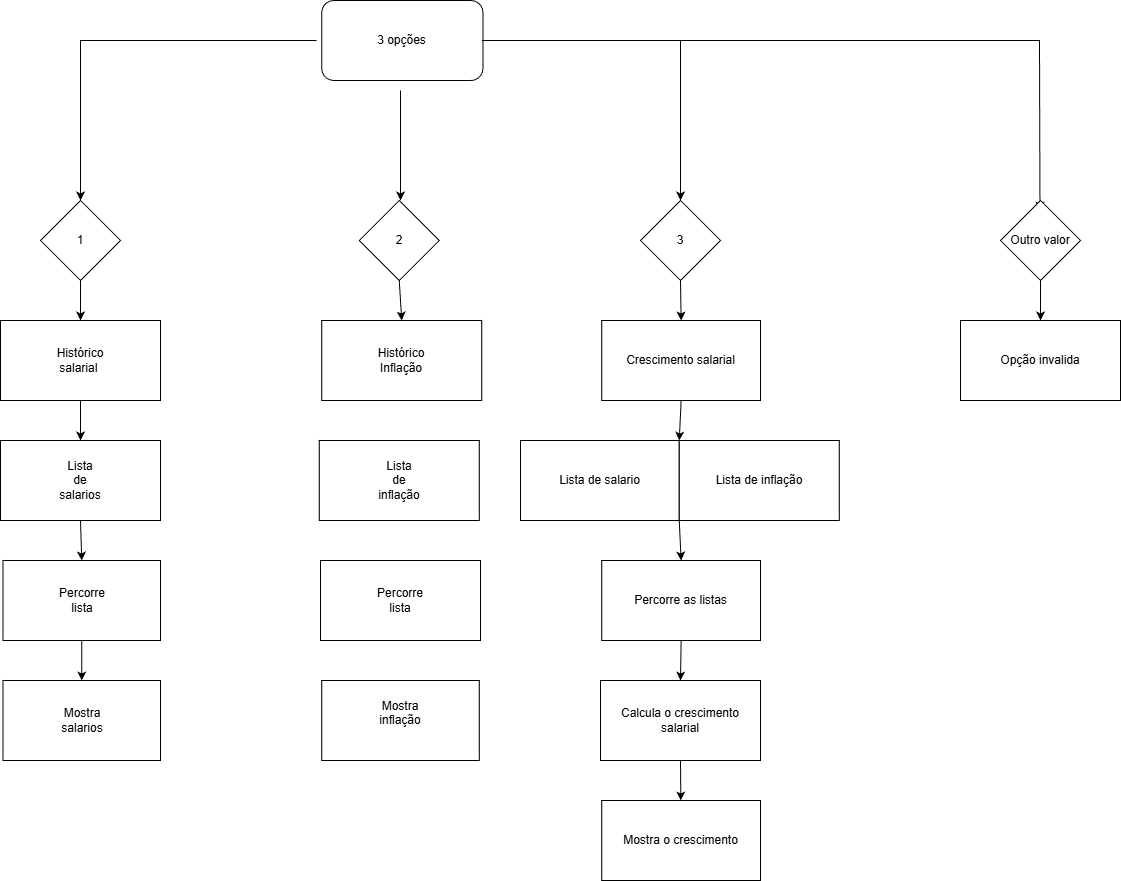

The diagram above was exported from draw.io. Its source (the exported page's mxGraphModel, read from the mxfile embedded in the PNG):
<mxGraphModel dx="784" dy="1136" grid="1" gridSize="10" guides="1" tooltips="1" connect="1" arrows="1" fold="1" page="0" pageScale="1" pageWidth="827" pageHeight="1169" background="light-dark(#FFFFFF, #205067)" math="0" shadow="0">
  <root>
    <mxCell id="0" />
    <mxCell id="1" parent="0" />
    <mxCell id="elVh42eW7XfFCNY-Yv_3-1" value="3 opções" style="rounded=1;whiteSpace=wrap;html=1;" parent="1" vertex="1">
      <mxGeometry x="321.25" y="40" width="161.25" height="80" as="geometry" />
    </mxCell>
    <mxCell id="elVh42eW7XfFCNY-Yv_3-4" value="" style="endArrow=classic;html=1;rounded=0;" parent="1" edge="1">
      <mxGeometry width="50" height="50" relative="1" as="geometry">
        <mxPoint x="400" y="130" as="sourcePoint" />
        <mxPoint x="400" y="240" as="targetPoint" />
      </mxGeometry>
    </mxCell>
    <mxCell id="elVh42eW7XfFCNY-Yv_3-6" value="" style="endArrow=classic;html=1;rounded=0;" parent="1" edge="1">
      <mxGeometry width="50" height="50" relative="1" as="geometry">
        <mxPoint x="316" y="80" as="sourcePoint" />
        <mxPoint x="80" y="240" as="targetPoint" />
        <Array as="points">
          <mxPoint x="80" y="80" />
        </Array>
      </mxGeometry>
    </mxCell>
    <mxCell id="elVh42eW7XfFCNY-Yv_3-7" value="" style="endArrow=classic;html=1;rounded=0;exitX=1.011;exitY=0.372;exitDx=0;exitDy=0;exitPerimeter=0;" parent="1" edge="1">
      <mxGeometry width="50" height="50" relative="1" as="geometry">
        <mxPoint x="481.2537500000001" y="79.99999999999999" as="sourcePoint" />
        <mxPoint x="1039.48" y="250.24" as="targetPoint" />
        <Array as="points">
          <mxPoint x="1039" y="80" />
        </Array>
      </mxGeometry>
    </mxCell>
    <mxCell id="elVh42eW7XfFCNY-Yv_3-9" value="Opção invalida" style="rounded=0;whiteSpace=wrap;html=1;" parent="1" vertex="1">
      <mxGeometry x="960" y="360" width="160" height="80" as="geometry" />
    </mxCell>
    <mxCell id="elVh42eW7XfFCNY-Yv_3-10" value="Crescimento salarial" style="rounded=0;whiteSpace=wrap;html=1;" parent="1" vertex="1">
      <mxGeometry x="601.25" y="360" width="158.75" height="80" as="geometry" />
    </mxCell>
    <mxCell id="elVh42eW7XfFCNY-Yv_3-11" value="Histórico&lt;div&gt;Inflação&lt;/div&gt;" style="rounded=0;whiteSpace=wrap;html=1;" parent="1" vertex="1">
      <mxGeometry x="321.25" y="360" width="160" height="80" as="geometry" />
    </mxCell>
    <mxCell id="elVh42eW7XfFCNY-Yv_3-12" value="Histórico&lt;div&gt;salarial&amp;nbsp;&lt;/div&gt;" style="rounded=0;whiteSpace=wrap;html=1;" parent="1" vertex="1">
      <mxGeometry y="360" width="160" height="80" as="geometry" />
    </mxCell>
    <mxCell id="elVh42eW7XfFCNY-Yv_3-14" value="Lista&lt;div&gt;de&lt;/div&gt;&lt;div&gt;salarios&lt;/div&gt;" style="rounded=0;whiteSpace=wrap;html=1;" parent="1" vertex="1">
      <mxGeometry y="480" width="160" height="80" as="geometry" />
    </mxCell>
    <mxCell id="elVh42eW7XfFCNY-Yv_3-16" value="Percorre&lt;div&gt;lista&lt;/div&gt;" style="rounded=0;whiteSpace=wrap;html=1;" parent="1" vertex="1">
      <mxGeometry x="2.5" y="600" width="157.5" height="80" as="geometry" />
    </mxCell>
    <mxCell id="elVh42eW7XfFCNY-Yv_3-18" value="Mostra&lt;div&gt;salarios&lt;/div&gt;" style="rounded=0;whiteSpace=wrap;html=1;" parent="1" vertex="1">
      <mxGeometry x="2.5" y="720" width="157.5" height="80" as="geometry" />
    </mxCell>
    <mxCell id="elVh42eW7XfFCNY-Yv_3-20" value="Lista&lt;div&gt;de&lt;/div&gt;&lt;div&gt;inflação&lt;/div&gt;" style="rounded=0;whiteSpace=wrap;html=1;" parent="1" vertex="1">
      <mxGeometry x="318.75" y="480" width="160" height="80" as="geometry" />
    </mxCell>
    <mxCell id="elVh42eW7XfFCNY-Yv_3-22" value="Percorre&lt;div&gt;lista&lt;/div&gt;" style="rounded=0;whiteSpace=wrap;html=1;" parent="1" vertex="1">
      <mxGeometry x="320" y="600" width="160" height="80" as="geometry" />
    </mxCell>
    <mxCell id="elVh42eW7XfFCNY-Yv_3-24" value="Mostra&lt;div&gt;inflação&lt;br&gt;&lt;div&gt;&lt;br&gt;&lt;/div&gt;&lt;/div&gt;" style="rounded=0;whiteSpace=wrap;html=1;" parent="1" vertex="1">
      <mxGeometry x="321.25" y="720" width="157.5" height="80" as="geometry" />
    </mxCell>
    <mxCell id="elVh42eW7XfFCNY-Yv_3-26" value="Lista de salario" style="rounded=0;whiteSpace=wrap;html=1;" parent="1" vertex="1">
      <mxGeometry x="520" y="480" width="158.75" height="80" as="geometry" />
    </mxCell>
    <mxCell id="elVh42eW7XfFCNY-Yv_3-27" value="Lista de inflação" style="rounded=0;whiteSpace=wrap;html=1;" parent="1" vertex="1">
      <mxGeometry x="678.75" y="480" width="160" height="80" as="geometry" />
    </mxCell>
    <mxCell id="elVh42eW7XfFCNY-Yv_3-29" value="Percorre as listas" style="rounded=0;whiteSpace=wrap;html=1;" parent="1" vertex="1">
      <mxGeometry x="601.25" y="600" width="158.75" height="80" as="geometry" />
    </mxCell>
    <mxCell id="elVh42eW7XfFCNY-Yv_3-31" value="Calcula o crescimento salarial" style="rounded=0;whiteSpace=wrap;html=1;" parent="1" vertex="1">
      <mxGeometry x="600" y="720" width="160" height="80" as="geometry" />
    </mxCell>
    <mxCell id="elVh42eW7XfFCNY-Yv_3-33" value="Mostra o crescimento" style="rounded=0;whiteSpace=wrap;html=1;" parent="1" vertex="1">
      <mxGeometry x="601.25" y="840" width="158.75" height="80" as="geometry" />
    </mxCell>
    <mxCell id="elVh42eW7XfFCNY-Yv_3-34" value="1" style="rhombus;whiteSpace=wrap;html=1;" parent="1" vertex="1">
      <mxGeometry x="40" y="240" width="80" height="80" as="geometry" />
    </mxCell>
    <mxCell id="elVh42eW7XfFCNY-Yv_3-35" value="" style="endArrow=classic;html=1;rounded=0;exitX=0.5;exitY=1;exitDx=0;exitDy=0;entryX=0.5;entryY=0;entryDx=0;entryDy=0;" parent="1" source="elVh42eW7XfFCNY-Yv_3-34" target="elVh42eW7XfFCNY-Yv_3-12" edge="1">
      <mxGeometry width="50" height="50" relative="1" as="geometry">
        <mxPoint x="-10" y="610" as="sourcePoint" />
        <mxPoint x="40" y="560" as="targetPoint" />
      </mxGeometry>
    </mxCell>
    <mxCell id="elVh42eW7XfFCNY-Yv_3-36" value="" style="endArrow=classic;html=1;rounded=0;exitX=0.5;exitY=1;exitDx=0;exitDy=0;" parent="1" source="elVh42eW7XfFCNY-Yv_3-12" target="elVh42eW7XfFCNY-Yv_3-14" edge="1">
      <mxGeometry width="50" height="50" relative="1" as="geometry">
        <mxPoint x="-10" y="610" as="sourcePoint" />
        <mxPoint x="40" y="560" as="targetPoint" />
      </mxGeometry>
    </mxCell>
    <mxCell id="elVh42eW7XfFCNY-Yv_3-37" value="" style="endArrow=classic;html=1;rounded=0;exitX=0.5;exitY=1;exitDx=0;exitDy=0;entryX=0.5;entryY=0;entryDx=0;entryDy=0;" parent="1" source="elVh42eW7XfFCNY-Yv_3-14" target="elVh42eW7XfFCNY-Yv_3-16" edge="1">
      <mxGeometry width="50" height="50" relative="1" as="geometry">
        <mxPoint x="-10" y="610" as="sourcePoint" />
        <mxPoint x="40" y="560" as="targetPoint" />
      </mxGeometry>
    </mxCell>
    <mxCell id="elVh42eW7XfFCNY-Yv_3-38" value="" style="endArrow=classic;html=1;rounded=0;exitX=0.5;exitY=1;exitDx=0;exitDy=0;entryX=0.5;entryY=0;entryDx=0;entryDy=0;" parent="1" source="elVh42eW7XfFCNY-Yv_3-16" target="elVh42eW7XfFCNY-Yv_3-18" edge="1">
      <mxGeometry width="50" height="50" relative="1" as="geometry">
        <mxPoint x="-10" y="610" as="sourcePoint" />
        <mxPoint x="-30" y="660" as="targetPoint" />
      </mxGeometry>
    </mxCell>
    <mxCell id="elVh42eW7XfFCNY-Yv_3-39" value="2" style="rhombus;whiteSpace=wrap;html=1;" parent="1" vertex="1">
      <mxGeometry x="358.75" y="240" width="80" height="80" as="geometry" />
    </mxCell>
    <mxCell id="elVh42eW7XfFCNY-Yv_3-41" value="" style="endArrow=classic;html=1;rounded=0;exitX=0.5;exitY=1;exitDx=0;exitDy=0;entryX=0.5;entryY=0;entryDx=0;entryDy=0;" parent="1" source="elVh42eW7XfFCNY-Yv_3-39" target="elVh42eW7XfFCNY-Yv_3-11" edge="1">
      <mxGeometry width="50" height="50" relative="1" as="geometry">
        <mxPoint x="290" y="610" as="sourcePoint" />
        <mxPoint x="340" y="560" as="targetPoint" />
      </mxGeometry>
    </mxCell>
    <mxCell id="elVh42eW7XfFCNY-Yv_3-43" value="3" style="rhombus;whiteSpace=wrap;html=1;" parent="1" vertex="1">
      <mxGeometry x="640" y="240" width="80" height="80" as="geometry" />
    </mxCell>
    <mxCell id="elVh42eW7XfFCNY-Yv_3-45" value="" style="endArrow=classic;html=1;rounded=0;entryX=0.5;entryY=0;entryDx=0;entryDy=0;" parent="1" target="elVh42eW7XfFCNY-Yv_3-43" edge="1">
      <mxGeometry width="50" height="50" relative="1" as="geometry">
        <mxPoint x="680" y="80" as="sourcePoint" />
        <mxPoint x="610" y="560" as="targetPoint" />
      </mxGeometry>
    </mxCell>
    <mxCell id="elVh42eW7XfFCNY-Yv_3-46" value="" style="endArrow=classic;html=1;rounded=0;exitX=0.5;exitY=1;exitDx=0;exitDy=0;entryX=1;entryY=0;entryDx=0;entryDy=0;" parent="1" source="elVh42eW7XfFCNY-Yv_3-10" target="elVh42eW7XfFCNY-Yv_3-26" edge="1">
      <mxGeometry width="50" height="50" relative="1" as="geometry">
        <mxPoint x="560" y="610" as="sourcePoint" />
        <mxPoint x="610" y="560" as="targetPoint" />
      </mxGeometry>
    </mxCell>
    <mxCell id="elVh42eW7XfFCNY-Yv_3-47" value="" style="endArrow=classic;html=1;rounded=0;exitX=0;exitY=1;exitDx=0;exitDy=0;entryX=0.5;entryY=0;entryDx=0;entryDy=0;" parent="1" source="elVh42eW7XfFCNY-Yv_3-27" target="elVh42eW7XfFCNY-Yv_3-29" edge="1">
      <mxGeometry width="50" height="50" relative="1" as="geometry">
        <mxPoint x="560" y="610" as="sourcePoint" />
        <mxPoint x="610" y="560" as="targetPoint" />
      </mxGeometry>
    </mxCell>
    <mxCell id="elVh42eW7XfFCNY-Yv_3-48" value="" style="endArrow=classic;html=1;rounded=0;exitX=0.5;exitY=1;exitDx=0;exitDy=0;entryX=0.5;entryY=0;entryDx=0;entryDy=0;" parent="1" source="elVh42eW7XfFCNY-Yv_3-29" target="elVh42eW7XfFCNY-Yv_3-31" edge="1">
      <mxGeometry width="50" height="50" relative="1" as="geometry">
        <mxPoint x="560" y="610" as="sourcePoint" />
        <mxPoint x="610" y="560" as="targetPoint" />
      </mxGeometry>
    </mxCell>
    <mxCell id="elVh42eW7XfFCNY-Yv_3-49" value="" style="endArrow=classic;html=1;rounded=0;exitX=0.5;exitY=1;exitDx=0;exitDy=0;" parent="1" source="elVh42eW7XfFCNY-Yv_3-31" target="elVh42eW7XfFCNY-Yv_3-33" edge="1">
      <mxGeometry width="50" height="50" relative="1" as="geometry">
        <mxPoint x="560" y="610" as="sourcePoint" />
        <mxPoint x="610" y="560" as="targetPoint" />
      </mxGeometry>
    </mxCell>
    <mxCell id="elVh42eW7XfFCNY-Yv_3-50" value="" style="endArrow=classic;html=1;rounded=0;exitX=0.5;exitY=1;exitDx=0;exitDy=0;entryX=0.5;entryY=0;entryDx=0;entryDy=0;" parent="1" source="elVh42eW7XfFCNY-Yv_3-43" target="elVh42eW7XfFCNY-Yv_3-10" edge="1">
      <mxGeometry width="50" height="50" relative="1" as="geometry">
        <mxPoint x="560" y="610" as="sourcePoint" />
        <mxPoint x="610" y="560" as="targetPoint" />
      </mxGeometry>
    </mxCell>
    <mxCell id="elVh42eW7XfFCNY-Yv_3-51" value="Outro valor" style="rhombus;whiteSpace=wrap;html=1;" parent="1" vertex="1">
      <mxGeometry x="1000" y="240" width="80" height="80" as="geometry" />
    </mxCell>
    <mxCell id="elVh42eW7XfFCNY-Yv_3-52" value="" style="endArrow=classic;html=1;rounded=0;exitX=0.5;exitY=1;exitDx=0;exitDy=0;entryX=0.5;entryY=0;entryDx=0;entryDy=0;" parent="1" source="elVh42eW7XfFCNY-Yv_3-51" target="elVh42eW7XfFCNY-Yv_3-9" edge="1">
      <mxGeometry width="50" height="50" relative="1" as="geometry">
        <mxPoint x="800" y="610" as="sourcePoint" />
        <mxPoint x="850" y="560" as="targetPoint" />
      </mxGeometry>
    </mxCell>
  </root>
</mxGraphModel>